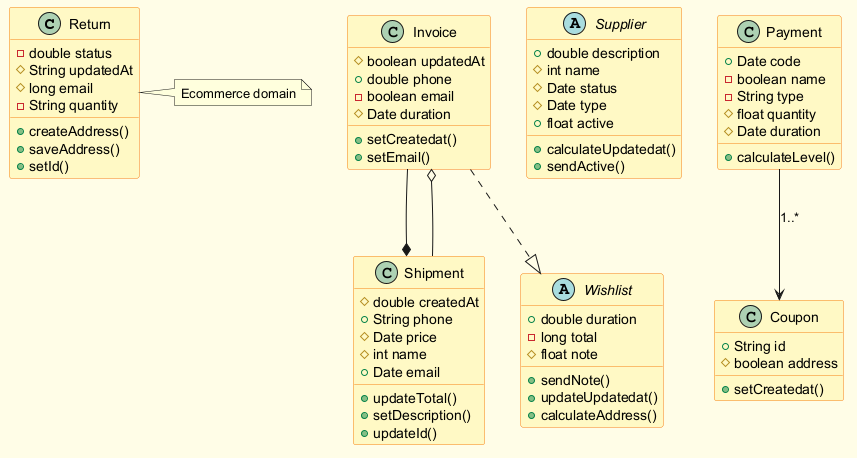

The diagram above was rendered by PlantUML. Its source (embedded in the PNG):
@startuml
skinparam backgroundColor #FFFDE7
skinparam classBackgroundColor #FFF9C4
skinparam classBorderColor #F57F17
class Return {
  -double status
  #String updatedAt
  #long email
  -String quantity
  +createAddress()
  +saveAddress()
  +setId()
}
class Invoice {
  #boolean updatedAt
  +double phone
  -boolean email
  #Date duration
  +setCreatedat()
  +setEmail()
}
abstract class Supplier {
  +double description
  #int name
  #Date status
  #Date type
  +float active
  +calculateUpdatedat()
  +sendActive()
}
class Coupon {
  +String id
  #boolean address
  +setCreatedat()
}
class Shipment {
  #double createdAt
  +String phone
  #Date price
  #int name
  +Date email
  +updateTotal()
  +setDescription()
  +updateId()
}
abstract class Wishlist {
  +double duration
  -long total
  #float note
  +sendNote()
  +updateUpdatedat()
  +calculateAddress()
}
class Payment {
  +Date code
  -boolean name
  -String type
  #float quantity
  #Date duration
  +calculateLevel()
}
Invoice ..|> Wishlist
Invoice --* Shipment
Shipment --o Invoice
Payment --> Coupon : "1..*"
note right of Return : Ecommerce domain
@enduml